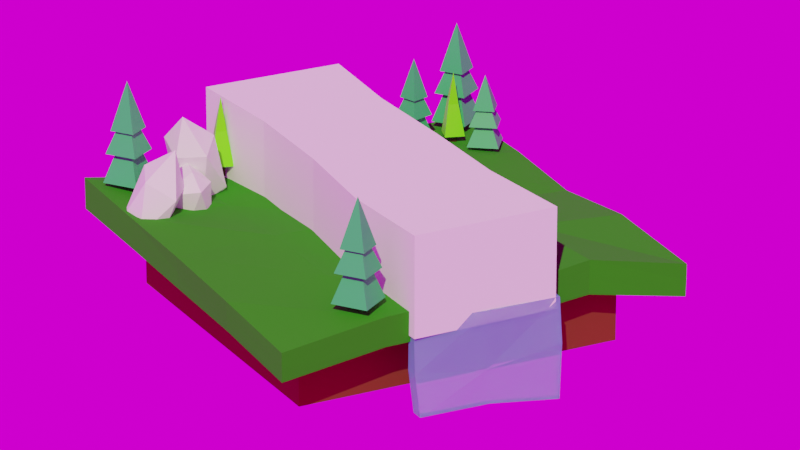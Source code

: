 # Source: littleIslandBackup.blend  (saved by Blender 3.6.11; exported with 4.5.12 LTS)
import bpy
from mathutils import Matrix  # noqa: F401  (used for matrix-valued properties, if any)

bpy.ops.wm.read_factory_settings(use_empty=True)
scene = bpy.context.scene
scene.name = 'Scene'

# ---- collections
col_collection = bpy.data.collections.new('Collection'); scene.collection.children.link(col_collection)

# ---- materials (node trees are filled in below, after node groups)
mat_material_001 = bpy.data.materials.new('Material.001')
mat_material_002 = bpy.data.materials.new('Material.002')
mat_material_003 = bpy.data.materials.new('Material.003')
mat_material_004 = bpy.data.materials.new('Material.004')
mat_material_005 = bpy.data.materials.new('Material.005')
mat_material_006 = bpy.data.materials.new('Material.006')

# ---- material node trees
mat_material_001.use_nodes = True; mat_material_001.node_tree.nodes.clear()
_N = mat_material_001.node_tree.nodes; _L = mat_material_001.node_tree.links
n0 = _N.new('ShaderNodeBsdfPrincipled'); n0.name = 'Principled BSDF'; n0.location = (10, 300)
n0.distribution = 'GGX'
n0.subsurface_method = 'RANDOM_WALK_SKIN'
n0.inputs[0].default_value = (0.1679, 0.02854, 0.008063, 1.0)
n0.inputs[2].default_value = 1.0
n0.inputs[3].default_value = 1.45
n0.inputs[27].default_value = (0.0, 0.0, 0.0, 1.0)
n0.inputs[28].default_value = 1.0
n1 = _N.new('ShaderNodeOutputMaterial'); n1.name = 'Material Output'; n1.location = (300, 300)
_L.new(n0.outputs[0], n1.inputs[0])
n1.is_active_output = True
mat_material_002.use_nodes = True; mat_material_002.node_tree.nodes.clear()
_N = mat_material_002.node_tree.nodes; _L = mat_material_002.node_tree.links
n0 = _N.new('ShaderNodeBsdfPrincipled'); n0.name = 'Principled BSDF'; n0.location = (10, 300)
n0.distribution = 'GGX'
n0.subsurface_method = 'RANDOM_WALK_SKIN'
n0.inputs[0].default_value = (0.01951, 0.2668, 0.0, 1.0)
n0.inputs[2].default_value = 1.0
n0.inputs[3].default_value = 1.45
n0.inputs[27].default_value = (0.0, 0.0, 0.0, 1.0)
n0.inputs[28].default_value = 1.0
n1 = _N.new('ShaderNodeOutputMaterial'); n1.name = 'Material Output'; n1.location = (300, 300)
_L.new(n0.outputs[0], n1.inputs[0])
n1.is_active_output = True
mat_material_003.use_nodes = True; mat_material_003.node_tree.nodes.clear()
_N = mat_material_003.node_tree.nodes; _L = mat_material_003.node_tree.links
n0 = _N.new('ShaderNodeBsdfPrincipled'); n0.name = 'Principled BSDF'; n0.location = (-277, 308)
n0.distribution = 'GGX'
n0.subsurface_method = 'RANDOM_WALK_SKIN'
n0.inputs[0].default_value = (0.2006, 0.4363, 0.8, 1.0)
n0.inputs[3].default_value = 1.45
n0.inputs[13].default_value = 1.0
n0.inputs[24].default_value = 0.09364
n0.inputs[27].default_value = (0.0, 0.0, 0.0, 1.0)
n0.inputs[28].default_value = 1.0
n1 = _N.new('ShaderNodeMixShader'); n1.name = 'Mix Shader'; n1.location = (80, 253)
n2 = _N.new('ShaderNodeBsdfGlass'); n2.name = 'Glass BSDF'; n2.location = (19, 51)
n2.distribution = 'BECKMANN'
n2.inputs[2].default_value = 1.45
n3 = _N.new('ShaderNodeOutputMaterial'); n3.name = 'Material Output'; n3.location = (546, 318)
n4 = _N.new('ShaderNodeMixShader'); n4.name = 'Mix Shader.001'; n4.location = (300, 243)
n4.inputs[0].default_value = 0.01
n5 = _N.new('ShaderNodeBsdfAnisotropic'); n5.name = 'Glossy BSDF'; n5.location = (269, 48)
n5.distribution = 'GGX'
_L.new(n4.outputs[0], n3.inputs[0])
_L.new(n0.outputs[0], n1.inputs[1])
_L.new(n2.outputs[0], n1.inputs[2])
_L.new(n1.outputs[0], n4.inputs[1])
_L.new(n5.outputs[0], n4.inputs[2])
n3.is_active_output = True
mat_material_004.use_nodes = True; mat_material_004.node_tree.nodes.clear()
_N = mat_material_004.node_tree.nodes; _L = mat_material_004.node_tree.links
n0 = _N.new('ShaderNodeBsdfPrincipled'); n0.name = 'Principled BSDF'; n0.location = (10, 300)
n0.distribution = 'GGX'
n0.subsurface_method = 'RANDOM_WALK_SKIN'
n0.inputs[0].default_value = (0.17, 1.0, 0.0, 1.0)
n0.inputs[3].default_value = 1.45
n0.inputs[27].default_value = (0.0, 0.0, 0.0, 1.0)
n0.inputs[28].default_value = 1.0
n1 = _N.new('ShaderNodeOutputMaterial'); n1.name = 'Material Output'; n1.location = (300, 300)
_L.new(n0.outputs[0], n1.inputs[0])
n1.is_active_output = True
mat_material_005.use_nodes = True; mat_material_005.node_tree.nodes.clear()
_N = mat_material_005.node_tree.nodes; _L = mat_material_005.node_tree.links
n0 = _N.new('ShaderNodeBsdfPrincipled'); n0.name = 'Principled BSDF'; n0.location = (10, 300)
n0.distribution = 'GGX'
n0.subsurface_method = 'RANDOM_WALK_SKIN'
n0.inputs[0].default_value = (0.03968, 0.007645, 0.0007111, 1.0)
n0.inputs[3].default_value = 1.45
n0.inputs[27].default_value = (0.0, 0.0, 0.0, 1.0)
n0.inputs[28].default_value = 1.0
n1 = _N.new('ShaderNodeOutputMaterial'); n1.name = 'Material Output'; n1.location = (300, 300)
_L.new(n0.outputs[0], n1.inputs[0])
n1.is_active_output = True
mat_material_006.use_nodes = True; mat_material_006.node_tree.nodes.clear()
_N = mat_material_006.node_tree.nodes; _L = mat_material_006.node_tree.links
n0 = _N.new('ShaderNodeBsdfPrincipled'); n0.name = 'Principled BSDF'; n0.location = (10, 300)
n0.distribution = 'GGX'
n0.subsurface_method = 'RANDOM_WALK_SKIN'
n0.inputs[0].default_value = (0.03655, 0.4575, 0.1231, 1.0)
n0.inputs[3].default_value = 1.45
n0.inputs[27].default_value = (0.0, 0.0, 0.0, 1.0)
n0.inputs[28].default_value = 1.0
n1 = _N.new('ShaderNodeOutputMaterial'); n1.name = 'Material Output'; n1.location = (300, 300)
_L.new(n0.outputs[0], n1.inputs[0])
n1.is_active_output = True

# ---- world
world_world = bpy.data.worlds.new('World'); scene.world = world_world
world_world.use_nodes = True; world_world.node_tree.nodes.clear()
_N = world_world.node_tree.nodes; _L = world_world.node_tree.links
n0 = _N.new('ShaderNodeOutputWorld'); n0.name = 'World Output'; n0.location = (300, 300)
n1 = _N.new('ShaderNodeBackground'); n1.name = 'Background'; n1.location = (10, 300)
n2 = _N.new('ShaderNodeTexEnvironment'); n2.name = 'Environment Texture'; n2.location = (-280, 280)
_L.new(n1.outputs[0], n0.inputs[0])
_L.new(n2.outputs[0], n1.inputs[0])
n0.is_active_output = True
world_world.color = (0.05088, 0.05088, 0.05088)
world_world.use_sun_shadow = False
world_world.sun_shadow_jitter_overblur = 0.0

# ---- cameras
cam_camera_001 = bpy.data.cameras.new('Camera.001')
cam_camera_001.lens = 200.0

# ---- lights
light_point = bpy.data.lights.new('Point', 'SUN')
light_point.color = (0.9343, 1.0, 0.578)
light_point.transmission_factor = 0.0
light_point.energy = 3.0

# ---- meshes
me_cube_002 = bpy.data.meshes.new('Cube.002')
me_cube_002.from_pydata([(-1.0, -1.0, -1.0), (-1.0, -1.0, 1.0), (-1.0, 1.0, -1.0), (-1.0, 1.0, 1.0), (1.0, -1.0, -1.0), (1.0, -1.0, 1.0), (1.0, 1.0, -1.0), (1.0, 1.0, 1.0), (-0.02528, 0.4179, 1.211), (-1.232, -1.314, 0.5565), (-1.228, -1.32, 1.598), (0.005949, -0.3881, 1.211), (-1.3, 1.248, 0.6539), (-1.308, 1.252, 1.605), (1.25, -1.25, 1.011), (1.244, -1.25, 2.053), (0.6798, -0.3789, 1.211), (0.6493, 0.397, 1.211), (1.226, 1.275, 1.336), (1.223, 1.277, 2.376), (0.0024, 1.252, 1.021), (-0.6771, 0.4841, 1.211), (0.00452, 1.258, 2.05), (0.03294, -1.26, 0.6976), (0.03227, -1.263, 1.693), (-0.6486, -0.3767, 1.211), (-1.242, -0.0402, 0.9796), (1.277, 0.00116, 0.6456), (-7.065e-05, 0.0, 1.006), (-1.0, 0.0, -1.0), (-1.0, -1.0, 0.0), (-1.0, 0.0, 1.0), (-1.0, 1.0, 0.0), (0.0, 1.0, -1.0), (0.0, 1.0, 1.0), (1.0, 1.0, 0.0), (1.0, 0.0, -1.0), (1.0, 0.0, 1.0), (1.0, -1.0, 0.0), (0.0, -1.0, -1.0), (0.0, -1.0, 1.0), (-1.184, -0.7124, 1.143), (-1.229, -1.319, 1.07), (-1.27, 0.6026, 1.968), (-1.305, 1.25, 1.117), (-0.6512, 1.261, 0.9676), (0.615, 1.261, 2.168), (1.224, 1.276, 1.861), (1.269, 0.6329, 0.7473), (1.234, -0.6288, 2.058), (1.247, -1.25, 1.531), (0.6244, -1.256, 0.9098), (-0.5869, -1.269, 2.05), (0.613, 1.26, 1.172), (-0.6561, 1.269, 1.937), (-0.5962, -1.263, 0.9809), (0.6117, -1.261, 1.95), (-0.01009, -0.6395, 1.955), (0.003729, -0.6269, 0.941), (0.03383, -1.262, 1.188), (0.003597, 1.254, 1.533), (-1.264, 0.5988, 1.008), (-1.174, -0.7216, 2.226), (1.247, -0.6246, 0.9982), (1.271, 0.6334, 1.72), (0.008468, 0.6505, 2.133), (-7.065e-05, 0.625, 1.006), (-0.6307, -0.0008219, 0.9584), (0.6279, 0.0002952, 0.9672), (1.277, 0.001525, 1.136), (-1.179, -0.7191, 1.678), (1.271, 0.6333, 1.229), (0.6291, 0.6247, 0.949), (-0.6415, 0.6499, 2.11), (0.6407, 0.6306, 1.913), (-0.6228, 0.6206, 1.026), (-0.6547, 1.265, 1.444), (0.6188, -1.259, 1.426), (-0.6094, -0.6389, 1.106), (0.5661, -0.6436, 2.272), (-0.5796, -0.6667, 2.263), (0.6252, -0.625, 1.003), (-0.5918, -1.266, 1.507), (1.241, -0.6263, 1.527), (0.6131, 1.261, 1.681), (-1.267, 0.5998, 1.487), (0.0, 0.0, 1.0), (0.0, 0.0, -1.0), (0.0, -1.0, 0.0), (1.0, 0.0, 0.0), (0.0, 1.0, 0.0), (-1.0, 0.0, 0.0), (0.4131, 0.4043, 1.955), (0.006345, 0.4169, 2.097), (0.6303, 0.3976, 1.95), (-0.7869, 0.4792, 2.074), (-1.263, 0.458, 1.967), (-0.6771, 0.4841, 2.061), (-0.6386, 0.4802, 2.055), (1.272, 0.4417, 1.697), (1.273, 0.4417, 1.211), (1.277, 0.001484, 1.211), (-1.203, -0.4262, 2.109), (-1.206, -0.4264, 1.588), (-1.209, -0.4266, 1.211), (-1.241, -0.04366, 1.211), (-0.1955, 0.4352, 2.056), (-0.02528, 0.4179, 2.09), (1.057, 0.4263, 1.816), (0.6493, 0.397, 1.944), (0.8436, -0.3913, 2.027), (0.6798, -0.3789, 2.113), (0.5852, -0.3802, 2.166), (1.247, -0.4219, 1.922), (0.2396, -0.3849, 1.979), (0.005949, -0.3881, 1.985), (-0.0051, -0.3879, 1.985), (-0.3297, -0.3822, 2.163), (-0.6023, -0.3775, 2.096), (-0.9246, -0.4013, 2.072), (-0.6486, -0.3767, 2.09), (1.253, -0.4223, 1.4), (1.27, -0.12, 1.211), (1.254, -0.4015, 1.211), (1.253, -0.4223, 1.211), (1.274, -0.05021, 1.211), (-1.261, 0.458, 1.483), (-1.26, 0.4581, 1.211)], [], [(91, 31, 3, 32), (90, 34, 7, 35), (89, 37, 5, 38), (88, 40, 1, 30), (87, 36, 4, 39), (86, 31, 1, 40), (85, 43, 13, 44), (84, 46, 19, 47), (83, 49, 15, 50), (82, 52, 10, 42), (81, 63, 14, 51), (80, 62, 10, 52), (79, 57, 24, 56), (78, 58, 23, 55), (77, 56, 24, 59), (76, 54, 22, 60), (75, 66, 28, 67), (94, 74, 65, 93, 92), (98, 73, 43, 96, 95, 97), (72, 48, 27, 68), (101, 69, 71, 64, 99, 100), (70, 62, 102, 103), (26, 41, 70, 103, 104, 105), (9, 42, 70, 41), (42, 10, 62, 70), (48, 71, 69, 27), (18, 47, 71, 48), (47, 19, 64, 71), (66, 72, 68, 28), (20, 53, 72, 66), (53, 18, 48, 72), (93, 65, 73, 98, 106, 107), (22, 54, 73, 65), (54, 13, 43, 73), (99, 64, 74, 94, 109, 108), (19, 46, 74, 64), (46, 22, 65, 74), (61, 75, 67, 26), (12, 45, 75, 61), (45, 20, 66, 75), (45, 76, 60, 20), (12, 44, 76, 45), (44, 13, 54, 76), (51, 77, 59, 23), (14, 50, 77, 51), (50, 15, 56, 77), (41, 78, 55, 9), (26, 67, 78, 41), (67, 28, 58, 78), (49, 79, 56, 15), (112, 79, 49, 113, 110, 111), (116, 57, 79, 112, 114, 115), (57, 80, 52, 24), (80, 57, 116, 117, 118), (62, 80, 118, 120, 119, 102), (58, 81, 51, 23), (28, 68, 81, 58), (68, 27, 63, 81), (55, 82, 42, 9), (23, 59, 82, 55), (59, 24, 52, 82), (63, 83, 50, 14), (121, 83, 63, 27, 69, 122, 123, 124), (49, 83, 121, 113), (69, 101, 125, 122), (53, 84, 47, 18), (20, 60, 84, 53), (60, 22, 46, 84), (61, 85, 44, 12), (85, 61, 26, 105, 127, 126), (96, 43, 85, 126), (37, 86, 40, 5), (7, 34, 86, 37), (34, 3, 31, 86), (29, 87, 39, 0), (2, 33, 87, 29), (33, 6, 36, 87), (39, 88, 30, 0), (4, 38, 88, 39), (38, 5, 40, 88), (36, 89, 38, 4), (6, 35, 89, 36), (35, 7, 37, 89), (33, 90, 35, 6), (2, 32, 90, 33), (32, 3, 34, 90), (29, 91, 32, 2), (0, 30, 91, 29), (30, 1, 31, 91), (109, 17, 100, 99, 108), (25, 104, 103, 102, 119, 120), (100, 17, 16, 124, 123, 122, 125, 101), (21, 25, 11, 8), (112, 111, 16, 11, 115, 114), (97, 21, 8, 107, 106, 98), (124, 16, 111, 110, 113, 121), (8, 11, 16, 17), (107, 8, 17, 109, 94, 92, 93), (127, 21, 97, 95, 96, 126), (104, 25, 21, 127, 105), (11, 25, 120, 118, 117, 116, 115)])
me_cube_002.polygons.foreach_set('material_index', [0, 0, 0, 0, 0, 0, 1, 1, 1, 1, 1, 1, 1, 1, 1, 1, 1, 1, 1, 1, 1, 1, 1, 1, 1, 1, 1, 1, 1, 1, 1, 1, 1, 1, 1, 1, 1, 1, 1, 1, 1, 1, 1, 1, 1, 1, 1, 1, 1, 1, 1, 1, 1, 1, 1, 1, 1, 1, 1, 1, 1, 1, 1, 1, 1, 1, 1, 1, 1, 1, 1, 0, 0, 0, 0, 0, 0, 0, 0, 0, 0, 0, 0, 0, 0, 0, 0, 0, 0, 1, 1, 1, 1, 1, 1, 1, 1, 1, 1, 1, 1])
_uv = me_cube_002.uv_layers.new(name='UVMap')
_uv.uv.foreach_set('vector', [0.5, 0.125, 0.625, 0.125, 0.625, 0.25, 0.5, 0.25, 0.5, 0.375, 0.625, 0.375, 0.625, 0.5, 0.5, 0.5, 0.5, 0.625, 0.625, 0.625, 0.625, 0.75, 0.5, 0.75, 0.5, 0.875, 0.625, 0.875, 0.625, 1.0, 0.5, 1.0, 0.25, 0.625, 0.375, 0.625, 0.375, 0.75, 0.25, 0.75, 0.75, 0.625, 0.875, 0.625, 0.875, 0.75, 0.75, 0.75, 0.5, 0.1875, 0.625, 0.1875, 0.625, 0.25, 0.5, 0.25, 0.5, 0.4375, 0.625, 0.4375, 0.625, 0.5, 0.5, 0.5, 0.5, 0.6875, 0.625, 0.6875, 0.625, 0.75, 0.5, 0.75, 0.5, 0.9375, 0.625, 0.9375, 0.625, 1.0, 0.5, 1.0, 0.3125, 0.6875, 0.375, 0.6875, 0.375, 0.75, 0.3125, 0.75, 0.8125, 0.6875, 0.875, 0.6875, 0.875, 0.75, 0.8125, 0.75, 0.6875, 0.6875, 0.75, 0.6875, 0.75, 0.75, 0.6875, 0.75, 0.1875, 0.6875, 0.25, 0.6875, 0.25, 0.75, 0.1875, 0.75, 0.5, 0.8125, 0.625, 0.8125, 0.625, 0.875, 0.5, 0.875, 0.5, 0.3125, 0.625, 0.3125, 0.625, 0.375, 0.5, 0.375, 0.1875, 0.5625, 0.25, 0.5625, 0.25, 0.625, 0.1875, 0.625, 0.6875, 0.5854, 0.6875, 0.5625, 0.75, 0.5625, 0.75, 0.5848, 0.7084, 0.5852, 0.8125, 0.5782, 0.8125, 0.5625, 0.875, 0.5625, 0.875, 0.5763, 0.8272, 0.5769, 0.8163, 0.5775, 0.3125, 0.5625, 0.375, 0.5625, 0.375, 0.625, 0.3125, 0.625, 0.5186, 0.625, 0.5, 0.625, 0.5, 0.5625, 0.625, 0.5625, 0.625, 0.5814, 0.5027, 0.5815, 0.5, 0.0625, 0.625, 0.0625, 0.625, 0.09009, 0.5, 0.08975, 0.375, 0.125, 0.375, 0.0625, 0.5, 0.0625, 0.5, 0.08975, 0.4088, 0.08925, 0.4339, 0.125, 0.375, 0.0, 0.5, 0.0, 0.5, 0.0625, 0.375, 0.0625, 0.5, 0.0, 0.625, 0.0, 0.625, 0.0625, 0.5, 0.0625, 0.375, 0.5625, 0.5, 0.5625, 0.5, 0.625, 0.375, 0.625, 0.375, 0.5, 0.5, 0.5, 0.5, 0.5625, 0.375, 0.5625, 0.5, 0.5, 0.625, 0.5, 0.625, 0.5625, 0.5, 0.5625, 0.25, 0.5625, 0.3125, 0.5625, 0.3125, 0.625, 0.25, 0.625, 0.25, 0.5, 0.3125, 0.5, 0.3125, 0.5625, 0.25, 0.5625, 0.3125, 0.5, 0.375, 0.5, 0.375, 0.5625, 0.3125, 0.5625, 0.75, 0.5848, 0.75, 0.5625, 0.8125, 0.5625, 0.8125, 0.5782, 0.7699, 0.5834, 0.7531, 0.5847, 0.75, 0.5, 0.8125, 0.5, 0.8125, 0.5625, 0.75, 0.5625, 0.8125, 0.5, 0.875, 0.5, 0.875, 0.5625, 0.8125, 0.5625, 0.625, 0.5814, 0.625, 0.5625, 0.6875, 0.5625, 0.6875, 0.5854, 0.6857, 0.5855, 0.6473, 0.5829, 0.625, 0.5, 0.6875, 0.5, 0.6875, 0.5625, 0.625, 0.5625, 0.6875, 0.5, 0.75, 0.5, 0.75, 0.5625, 0.6875, 0.5625, 0.125, 0.5625, 0.1875, 0.5625, 0.1875, 0.625, 0.125, 0.625, 0.125, 0.5, 0.1875, 0.5, 0.1875, 0.5625, 0.125, 0.5625, 0.1875, 0.5, 0.25, 0.5, 0.25, 0.5625, 0.1875, 0.5625, 0.375, 0.3125, 0.5, 0.3125, 0.5, 0.375, 0.375, 0.375, 0.375, 0.25, 0.5, 0.25, 0.5, 0.3125, 0.375, 0.3125, 0.5, 0.25, 0.625, 0.25, 0.625, 0.3125, 0.5, 0.3125, 0.375, 0.8125, 0.5, 0.8125, 0.5, 0.875, 0.375, 0.875, 0.375, 0.75, 0.5, 0.75, 0.5, 0.8125, 0.375, 0.8125, 0.5, 0.75, 0.625, 0.75, 0.625, 0.8125, 0.5, 0.8125, 0.125, 0.6875, 0.1875, 0.6875, 0.1875, 0.75, 0.125, 0.75, 0.125, 0.625, 0.1875, 0.625, 0.1875, 0.6875, 0.125, 0.6875, 0.1875, 0.625, 0.25, 0.625, 0.25, 0.6875, 0.1875, 0.6875, 0.625, 0.6875, 0.6875, 0.6875, 0.6875, 0.75, 0.625, 0.75, 0.6875, 0.6617, 0.6875, 0.6875, 0.625, 0.6875, 0.625, 0.667, 0.662, 0.6618, 0.6782, 0.6612, 0.75, 0.6628, 0.75, 0.6875, 0.6875, 0.6875, 0.6875, 0.6617, 0.7261, 0.6612, 0.7489, 0.6627, 0.75, 0.6875, 0.8125, 0.6875, 0.8125, 0.75, 0.75, 0.75, 0.8125, 0.6875, 0.75, 0.6875, 0.75, 0.6628, 0.7856, 0.6633, 0.8125, 0.6594, 0.875, 0.6875, 0.8125, 0.6875, 0.8125, 0.6594, 0.8173, 0.6588, 0.8459, 0.6583, 0.875, 0.6599, 0.25, 0.6875, 0.3125, 0.6875, 0.3125, 0.75, 0.25, 0.75, 0.25, 0.625, 0.3125, 0.625, 0.3125, 0.6875, 0.25, 0.6875, 0.3125, 0.625, 0.375, 0.625, 0.375, 0.6875, 0.3125, 0.6875, 0.375, 0.9375, 0.5, 0.9375, 0.5, 1.0, 0.375, 1.0, 0.375, 0.875, 0.5, 0.875, 0.5, 0.9375, 0.375, 0.9375, 0.5, 0.875, 0.625, 0.875, 0.625, 0.9375, 0.5, 0.9375, 0.375, 0.6875, 0.5, 0.6875, 0.5, 0.75, 0.375, 0.75, 0.5, 0.6672, 0.5, 0.6875, 0.375, 0.6875, 0.375, 0.625, 0.5, 0.625, 0.5, 0.6371, 0.4577, 0.6652, 0.4547, 0.6672, 0.625, 0.6875, 0.5, 0.6875, 0.5, 0.6672, 0.625, 0.667, 0.5, 0.625, 0.5186, 0.625, 0.5106, 0.6301, 0.5, 0.6371, 0.375, 0.4375, 0.5, 0.4375, 0.5, 0.5, 0.375, 0.5, 0.375, 0.375, 0.5, 0.375, 0.5, 0.4375, 0.375, 0.4375, 0.5, 0.375, 0.625, 0.375, 0.625, 0.4375, 0.5, 0.4375, 0.375, 0.1875, 0.5, 0.1875, 0.5, 0.25, 0.375, 0.25, 0.5, 0.1875, 0.375, 0.1875, 0.375, 0.125, 0.4339, 0.125, 0.4294, 0.1738, 0.5, 0.1738, 0.625, 0.1737, 0.625, 0.1875, 0.5, 0.1875, 0.5, 0.1738, 0.625, 0.625, 0.75, 0.625, 0.75, 0.75, 0.625, 0.75, 0.625, 0.5, 0.75, 0.5, 0.75, 0.625, 0.625, 0.625, 0.75, 0.5, 0.875, 0.5, 0.875, 0.625, 0.75, 0.625, 0.125, 0.625, 0.25, 0.625, 0.25, 0.75, 0.125, 0.75, 0.125, 0.5, 0.25, 0.5, 0.25, 0.625, 0.125, 0.625, 0.25, 0.5, 0.375, 0.5, 0.375, 0.625, 0.25, 0.625, 0.375, 0.875, 0.5, 0.875, 0.5, 1.0, 0.375, 1.0, 0.375, 0.75, 0.5, 0.75, 0.5, 0.875, 0.375, 0.875, 0.5, 0.75, 0.625, 0.75, 0.625, 0.875, 0.5, 0.875, 0.375, 0.625, 0.5, 0.625, 0.5, 0.75, 0.375, 0.75, 0.375, 0.5, 0.5, 0.5, 0.5, 0.625, 0.375, 0.625, 0.5, 0.5, 0.625, 0.5, 0.625, 0.625, 0.5, 0.625, 0.375, 0.375, 0.5, 0.375, 0.5, 0.5, 0.375, 0.5, 0.375, 0.25, 0.5, 0.25, 0.5, 0.375, 0.375, 0.375, 0.5, 0.25, 0.625, 0.25, 0.625, 0.375, 0.5, 0.375, 0.375, 0.125, 0.5, 0.125, 0.5, 0.25, 0.375, 0.25, 0.375, 0.0, 0.5, 0.0, 0.5, 0.125, 0.375, 0.125, 0.5, 0.0, 0.625, 0.0, 0.625, 0.125, 0.5, 0.125, 0.4318, 0.4375, 0.375, 0.4375, 0.375, 0.4953, 0.4126, 0.4953, 0.4218, 0.4754, 0.375, 0.9375, 0.375, 0.9911, 0.4042, 0.9908, 0.4446, 0.9906, 0.4417, 0.9639, 0.4431, 0.9375, 0.3703, 0.5, 0.3125, 0.5, 0.3125, 0.75, 0.3683, 0.75, 0.3684, 0.7438, 0.37, 0.6621, 0.3704, 0.642, 0.3707, 0.6272, 0.1875, 0.5, 0.1875, 0.75, 0.25, 0.75, 0.25, 0.5, 0.4489, 0.8213, 0.4448, 0.8125, 0.375, 0.8125, 0.375, 0.875, 0.4349, 0.875, 0.4344, 0.8533, 0.4408, 0.3125, 0.375, 0.3125, 0.375, 0.375, 0.4431, 0.375, 0.4404, 0.3587, 0.4403, 0.3162, 0.375, 0.7567, 0.375, 0.8125, 0.4448, 0.8125, 0.4381, 0.7966, 0.4301, 0.7573, 0.3896, 0.7567, 0.25, 0.5, 0.25, 0.75, 0.3125, 0.75, 0.3125, 0.5, 0.4431, 0.375, 0.375, 0.375, 0.375, 0.4375, 0.4318, 0.4375, 0.4322, 0.4357, 0.4326, 0.4156, 0.4436, 0.3779, 0.375, 0.2558, 0.375, 0.3125, 0.4408, 0.3125, 0.4418, 0.3018, 0.4335, 0.2555, 0.3961, 0.2557, 0.1339, 0.75, 0.1875, 0.75, 0.1875, 0.5, 0.1308, 0.5, 0.1316, 0.6415, 0.375, 0.875, 0.375, 0.9375, 0.4431, 0.9375, 0.4435, 0.9331, 0.4487, 0.9071, 0.4349, 0.8761, 0.4349, 0.875])
me_cube_002.materials.append(mat_material_001)
me_cube_002.materials.append(mat_material_002)
me_cube_002.update()
me_cube_003 = bpy.data.meshes.new('Cube.003')
me_cube_003.from_pydata([(-0.9881, -0.988, -1.0), (-0.9881, -0.988, 1.0), (-1.002, 1.035, -1.0), (-1.002, 1.035, 1.0), (1.004, -0.9711, -1.0), (1.004, -0.9711, 1.0), (1.004, 1.012, -1.0), (1.004, 1.012, 1.0), (-0.01919, 0.9493, -1.0), (-0.01919, 0.9493, 1.0), (0.004516, -0.8816, -1.0), (0.004516, -0.8816, 1.0), (0.4929, 0.9018, 1.0), (0.516, -0.8607, -1.0), (0.4929, 0.9018, -1.0), (0.516, -0.8607, 1.0), (-0.514, 1.1, -1.0), (-0.4923, -0.8556, 1.0), (-0.514, 1.1, 1.0), (-0.4923, -0.8556, -1.0)], [], [(0, 1, 3, 2), (14, 12, 7, 6), (6, 7, 5, 4), (19, 17, 1, 0), (14, 6, 4, 13), (18, 3, 1, 17), (12, 9, 11, 15), (16, 8, 10, 19), (13, 15, 11, 10), (16, 18, 9, 8), (4, 5, 15, 13), (7, 12, 15, 5), (8, 14, 13, 10), (8, 9, 12, 14), (2, 3, 18, 16), (2, 16, 19, 0), (9, 18, 17, 11), (10, 11, 17, 19)])
_uv = me_cube_003.uv_layers.new(name='UVMap')
_uv.uv.foreach_set('vector', [0.375, 0.0, 0.625, 0.0, 0.625, 0.25, 0.375, 0.25, 0.375, 0.4375, 0.625, 0.4375, 0.625, 0.5, 0.375, 0.5, 0.375, 0.5, 0.625, 0.5, 0.625, 0.75, 0.375, 0.75, 0.375, 0.9375, 0.625, 0.9375, 0.625, 1.0, 0.375, 1.0, 0.3125, 0.5, 0.375, 0.5, 0.375, 0.75, 0.3125, 0.75, 0.8125, 0.5, 0.875, 0.5, 0.875, 0.75, 0.8125, 0.75, 0.6875, 0.5, 0.75, 0.5, 0.75, 0.75, 0.6875, 0.75, 0.1875, 0.5, 0.25, 0.5, 0.25, 0.75, 0.1875, 0.75, 0.375, 0.8125, 0.625, 0.8125, 0.625, 0.875, 0.375, 0.875, 0.375, 0.3125, 0.625, 0.3125, 0.625, 0.375, 0.375, 0.375, 0.375, 0.75, 0.625, 0.75, 0.625, 0.8125, 0.375, 0.8125, 0.625, 0.5, 0.6875, 0.5, 0.6875, 0.75, 0.625, 0.75, 0.25, 0.5, 0.3125, 0.5, 0.3125, 0.75, 0.25, 0.75, 0.375, 0.375, 0.625, 0.375, 0.625, 0.4375, 0.375, 0.4375, 0.375, 0.25, 0.625, 0.25, 0.625, 0.3125, 0.375, 0.3125, 0.125, 0.5, 0.1875, 0.5, 0.1875, 0.75, 0.125, 0.75, 0.75, 0.5, 0.8125, 0.5, 0.8125, 0.75, 0.75, 0.75, 0.375, 0.875, 0.625, 0.875, 0.625, 0.9375, 0.375, 0.9375])
me_cube_003.use_mirror_z = True
me_cube_003.update()
me_plane_001 = bpy.data.meshes.new('Plane.001')
me_plane_001.from_pydata([(-1.001, -1.009, 0.008592), (0.9975, -0.9876, -0.08945), (-0.9955, 0.9755, 0.06909), (0.9956, 1.011, 0.03517), (-0.9995, -1.027, -1.346), (-1.025, 0.9317, -1.164), (-1.015, -0.03996, 0.03334), (0.9953, -0.002438, -0.1377), (-1.003, -0.04732, -1.205), (-1.013, -1.03, -0.5993), (-1.015, 0.9896, -0.5997), (-1.011, 0.002198, -0.7398), (-0.665, -0.987, 0.06179), (-0.3327, -1.006, 0.1839), (0.004678, -0.9153, 0.1065), (0.3311, -0.9998, 0.08988), (0.6622, -0.9763, -0.1126), (0.6573, 0.9877, 0.02604), (0.3222, 1.033, 0.1062), (-0.002434, 1.026, 0.05854), (-0.3358, 1.009, 0.1264), (-0.6732, 1.002, 0.07041), (0.6606, 0.04071, 0.1109), (0.3312, 0.04775, -0.0302), (-0.002861, 0.0477, 0.1088), (-0.3326, 0.02361, 0.1388), (-0.6702, -0.001768, 0.2405)], [], [(22, 7, 3, 17), (11, 10, 5, 8), (9, 11, 8, 4), (16, 1, 7, 22), (0, 6, 11, 9), (6, 2, 10, 11), (0, 12, 26, 6), (12, 13, 25, 26), (13, 14, 24, 25), (14, 15, 23, 24), (15, 16, 22, 23), (6, 26, 21, 2), (26, 25, 20, 21), (25, 24, 19, 20), (24, 23, 18, 19), (23, 22, 17, 18)])
_uv = me_plane_001.uv_layers.new(name='UVMap')
_uv.uv.foreach_set('vector', [0.8333, 0.5, 1.0, 0.5, 1.0, 1.0, 0.8333, 1.0, 0.0, 0.5, 0.0, 1.0, 0.0, 1.0, 0.0, 0.5, 0.0, 0.0, 0.0, 0.5, 0.0, 0.5, 0.0, 0.0, 0.8333, 0.0, 1.0, 0.0, 1.0, 0.5, 0.8333, 0.5, 0.0, 0.0, 0.0, 0.5, 0.0, 0.5, 0.0, 0.0, 0.0, 0.5, 0.0, 1.0, 0.0, 1.0, 0.0, 0.5, 0.0, 0.0, 0.1667, 0.0, 0.1667, 0.5, 0.0, 0.5, 0.1667, 0.0, 0.3333, 0.0, 0.3333, 0.5, 0.1667, 0.5, 0.3333, 0.0, 0.5, 0.0, 0.5, 0.5, 0.3333, 0.5, 0.5, 0.0, 0.6667, 0.0, 0.6667, 0.5, 0.5, 0.5, 0.6667, 0.0, 0.8333, 0.0, 0.8333, 0.5, 0.6667, 0.5, 0.0, 0.5, 0.1667, 0.5, 0.1667, 1.0, 0.0, 1.0, 0.1667, 0.5, 0.3333, 0.5, 0.3333, 1.0, 0.1667, 1.0, 0.3333, 0.5, 0.5, 0.5, 0.5, 1.0, 0.3333, 1.0, 0.5, 0.5, 0.6667, 0.5, 0.6667, 1.0, 0.5, 1.0, 0.6667, 0.5, 0.8333, 0.5, 0.8333, 1.0, 0.6667, 1.0])
me_plane_001.materials.append(mat_material_003)
me_plane_001.update()
me_cube_004 = bpy.data.meshes.new('Cube.004')
me_cube_004.from_pydata([(-0.4737, -0.4329, -0.3377), (-0.4737, -0.4329, 1.286), (-0.4737, 0.4329, -0.3377), (-0.4737, 0.4329, 1.286), (0.4737, -0.4329, -0.3377), (0.4737, -0.4329, 1.286), (0.4737, 0.4329, -0.3377), (0.4737, 0.4329, 1.286), (-0.8121, -0.8121, 1.286), (-0.8121, 0.8121, 1.286), (0.8121, 0.8121, 1.286), (0.8121, -0.8121, 1.286), (-0.8121, -0.8121, 1.286), (-0.8121, 0.8121, 1.286), (0.8121, 0.8121, 1.286), (0.8121, -0.8121, 1.286), (-1.411, -1.411, 1.286), (-1.411, 1.411, 1.286), (1.411, 1.411, 1.286), (1.411, -1.411, 1.286), (7.169e-07, 0.0, 10.34), (7.169e-07, 0.0, 10.34), (7.169e-07, 0.0, 10.34), (7.169e-07, 0.0, 10.34), (0.9865, 0.7569, 5.765), (0.9865, -0.6543, 5.765), (-0.4247, -0.6543, 5.765), (-0.4247, 0.7569, 5.765)], [], [(0, 1, 3, 2), (2, 3, 7, 6), (6, 7, 5, 4), (4, 5, 1, 0), (2, 6, 4, 0), (1, 5, 11, 8), (11, 10, 14, 15), (7, 3, 9, 10), (5, 7, 10, 11), (3, 1, 8, 9), (15, 14, 18, 19), (9, 8, 12, 13), (8, 11, 15, 12), (10, 9, 13, 14), (25, 24, 22, 23), (13, 12, 16, 17), (12, 15, 19, 16), (14, 13, 17, 18), (22, 21, 20, 23), (27, 26, 20, 21), (26, 25, 23, 20), (24, 27, 21, 22), (18, 17, 27, 24), (16, 19, 25, 26), (17, 16, 26, 27), (19, 18, 24, 25)])
me_cube_004.polygons.foreach_set('material_index', [1, 1, 1, 1, 0, 0, 0, 0, 0, 0, 0, 0, 0, 0, 0, 0, 0, 0, 0, 0, 0, 0, 0, 0, 0, 0])
_uv = me_cube_004.uv_layers.new(name='UVMap')
_uv.uv.foreach_set('vector', [0.375, 0.0, 0.625, 0.0, 0.625, 0.25, 0.375, 0.25, 0.375, 0.25, 0.625, 0.25, 0.625, 0.5, 0.375, 0.5, 0.375, 0.5, 0.625, 0.5, 0.625, 0.75, 0.375, 0.75, 0.375, 0.75, 0.625, 0.75, 0.625, 1.0, 0.375, 1.0, 0.125, 0.5, 0.375, 0.5, 0.375, 0.75, 0.125, 0.75, 0.625, 1.0, 0.625, 0.75, 0.625, 0.75, 0.625, 1.0, 0.625, 0.75, 0.625, 0.5, 0.625, 0.5, 0.625, 0.75, 0.625, 0.5, 0.625, 0.25, 0.625, 0.25, 0.625, 0.5, 0.625, 0.75, 0.625, 0.5, 0.625, 0.5, 0.625, 0.75, 0.625, 0.25, 0.625, 0.0, 0.625, 0.0, 0.625, 0.25, 0.625, 0.75, 0.625, 0.5, 0.625, 0.5, 0.625, 0.75, 0.625, 0.25, 0.625, 0.0, 0.625, 0.0, 0.625, 0.25, 0.625, 1.0, 0.625, 0.75, 0.625, 0.75, 0.625, 1.0, 0.625, 0.5, 0.625, 0.25, 0.625, 0.25, 0.625, 0.5, 0.625, 0.75, 0.625, 0.5, 0.625, 0.5, 0.625, 0.75, 0.625, 0.25, 0.625, 0.0, 0.625, 0.0, 0.625, 0.25, 0.625, 1.0, 0.625, 0.75, 0.625, 0.75, 0.625, 1.0, 0.625, 0.5, 0.625, 0.25, 0.625, 0.25, 0.625, 0.5, 0.625, 0.5, 0.875, 0.5, 0.875, 0.75, 0.625, 0.75, 0.625, 0.25, 0.625, 0.0, 0.625, 0.0, 0.625, 0.25, 0.625, 1.0, 0.625, 0.75, 0.625, 0.75, 0.625, 1.0, 0.625, 0.5, 0.625, 0.25, 0.625, 0.25, 0.625, 0.5, 0.625, 0.5, 0.625, 0.25, 0.625, 0.25, 0.625, 0.5, 0.625, 1.0, 0.625, 0.75, 0.625, 0.75, 0.625, 1.0, 0.625, 0.25, 0.625, 0.0, 0.625, 0.0, 0.625, 0.25, 0.625, 0.75, 0.625, 0.5, 0.625, 0.5, 0.625, 0.75])
me_cube_004.materials.append(mat_material_004)
me_cube_004.materials.append(mat_material_005)
me_cube_004.update()
me_cube_005 = bpy.data.meshes.new('Cube.005')
me_cube_005.from_pydata([(-1.0, -1.0, -1.0), (-1.0, -1.0, 1.0), (-1.0, 1.0, -1.0), (-1.0, 1.0, 1.0), (1.0, -1.0, -1.0), (1.0, -1.0, 1.0), (1.0, 1.0, -1.0), (1.0, 1.0, 1.0), (-1.0, -1.0, 1.0), (-1.0, 1.0, 1.0), (1.0, 1.0, 1.0), (1.0, -1.0, 1.0), (-5.945, -5.945, 1.0), (-5.945, 5.945, 1.0), (5.945, 5.945, 1.0), (5.945, -5.945, 1.0), (1.907e-05, 0.0, 27.57), (1.907e-05, 0.0, 27.57), (1.907e-05, 0.0, 27.57), (1.907e-05, 0.0, 27.57), (2.973, -2.973, 8.529), (-2.973, -2.973, 8.529), (-2.973, 2.973, 8.529), (2.973, 2.973, 8.529), (5.256, -5.256, 8.699), (-5.256, 5.256, 8.699), (-5.256, -5.256, 8.699), (5.256, 5.256, 8.699), (2.628, -2.628, 14.77), (-2.628, 2.628, 14.77), (-2.628, -2.628, 14.77), (2.628, 2.628, 14.77), (3.984, -3.984, 14.71), (-3.984, 3.984, 14.71), (-3.984, -3.984, 14.71), (3.984, 3.984, 14.71)], [], [(0, 1, 3, 2), (2, 3, 7, 6), (6, 7, 5, 4), (4, 5, 1, 0), (2, 6, 4, 0), (3, 1, 8, 9), (9, 8, 12, 13), (1, 5, 11, 8), (7, 3, 9, 10), (5, 7, 10, 11), (34, 32, 19, 16), (8, 11, 15, 12), (10, 9, 13, 14), (11, 10, 14, 15), (18, 17, 16, 19), (35, 33, 17, 18), (32, 35, 18, 19), (33, 34, 16, 17), (13, 12, 21, 22), (15, 14, 23, 20), (14, 13, 22, 23), (12, 15, 20, 21), (22, 21, 26, 25), (20, 23, 27, 24), (23, 22, 25, 27), (21, 20, 24, 26), (25, 26, 30, 29), (24, 27, 31, 28), (27, 25, 29, 31), (26, 24, 28, 30), (29, 30, 34, 33), (28, 31, 35, 32), (31, 29, 33, 35), (30, 28, 32, 34)])
me_cube_005.polygons.foreach_set('material_index', [1, 1, 1, 1, 0, 0, 0, 0, 0, 0, 0, 0, 0, 0, 0, 0, 0, 0, 0, 0, 0, 0, 0, 0, 0, 0, 0, 0, 0, 0, 0, 0, 0, 0])
_uv = me_cube_005.uv_layers.new(name='UVMap')
_uv.uv.foreach_set('vector', [0.375, 0.0, 0.625, 0.0, 0.625, 0.25, 0.375, 0.25, 0.375, 0.25, 0.625, 0.25, 0.625, 0.5, 0.375, 0.5, 0.375, 0.5, 0.625, 0.5, 0.625, 0.75, 0.375, 0.75, 0.375, 0.75, 0.625, 0.75, 0.625, 1.0, 0.375, 1.0, 0.125, 0.5, 0.375, 0.5, 0.375, 0.75, 0.125, 0.75, 0.625, 0.25, 0.625, 0.0, 0.625, 0.0, 0.625, 0.25, 0.625, 0.25, 0.625, 0.0, 0.625, 0.0, 0.625, 0.25, 0.625, 1.0, 0.625, 0.75, 0.625, 0.75, 0.625, 1.0, 0.625, 0.5, 0.625, 0.25, 0.625, 0.25, 0.625, 0.5, 0.625, 0.75, 0.625, 0.5, 0.625, 0.5, 0.625, 0.75, 0.625, 1.0, 0.625, 0.75, 0.625, 0.75, 0.625, 1.0, 0.625, 1.0, 0.625, 0.75, 0.625, 0.75, 0.625, 1.0, 0.625, 0.5, 0.625, 0.25, 0.625, 0.25, 0.625, 0.5, 0.625, 0.75, 0.625, 0.5, 0.625, 0.5, 0.625, 0.75, 0.625, 0.5, 0.875, 0.5, 0.875, 0.75, 0.625, 0.75, 0.625, 0.5, 0.625, 0.25, 0.625, 0.25, 0.625, 0.5, 0.625, 0.75, 0.625, 0.5, 0.625, 0.5, 0.625, 0.75, 0.625, 0.25, 0.625, 0.0, 0.625, 0.0, 0.625, 0.25, 0.625, 0.25, 0.625, 0.0, 0.625, 0.0, 0.625, 0.25, 0.625, 0.75, 0.625, 0.5, 0.625, 0.5, 0.625, 0.75, 0.625, 0.5, 0.625, 0.25, 0.625, 0.25, 0.625, 0.5, 0.625, 1.0, 0.625, 0.75, 0.625, 0.75, 0.625, 1.0, 0.625, 0.25, 0.625, 0.0, 0.625, 0.0, 0.625, 0.25, 0.625, 0.75, 0.625, 0.5, 0.625, 0.5, 0.625, 0.75, 0.625, 0.5, 0.625, 0.25, 0.625, 0.25, 0.625, 0.5, 0.625, 1.0, 0.625, 0.75, 0.625, 0.75, 0.625, 1.0, 0.625, 0.25, 0.625, 0.0, 0.625, 0.0, 0.625, 0.25, 0.625, 0.75, 0.625, 0.5, 0.625, 0.5, 0.625, 0.75, 0.625, 0.5, 0.625, 0.25, 0.625, 0.25, 0.625, 0.5, 0.625, 1.0, 0.625, 0.75, 0.625, 0.75, 0.625, 1.0, 0.625, 0.25, 0.625, 0.0, 0.625, 0.0, 0.625, 0.25, 0.625, 0.75, 0.625, 0.5, 0.625, 0.5, 0.625, 0.75, 0.625, 0.5, 0.625, 0.25, 0.625, 0.25, 0.625, 0.5, 0.625, 1.0, 0.625, 0.75, 0.625, 0.75, 0.625, 1.0])
me_cube_005.materials.append(mat_material_006)
me_cube_005.materials.append(mat_material_005)
me_cube_005.update()
me_cube_006 = bpy.data.meshes.new('Cube.006')
me_cube_006.from_pydata([(-1.0, -1.0, -1.0), (-1.0, -1.0, 1.0), (-1.0, 1.0, -1.0), (-1.0, 1.0, 1.0), (1.0, -1.0, -1.0), (1.0, -1.0, 1.0), (1.0, 1.0, -1.0), (1.0, 1.0, 1.0), (-1.0, -1.0, 1.0), (-1.0, 1.0, 1.0), (1.0, 1.0, 1.0), (1.0, -1.0, 1.0), (-5.945, -5.945, 1.0), (-5.945, 5.945, 1.0), (5.945, 5.945, 1.0), (5.945, -5.945, 1.0), (1.907e-05, 0.0, 27.57), (1.907e-05, 0.0, 27.57), (1.907e-05, 0.0, 27.57), (1.907e-05, 0.0, 27.57), (2.973, -2.973, 8.529), (-2.973, -2.973, 8.529), (-2.973, 2.973, 8.529), (2.973, 2.973, 8.529), (5.256, -5.256, 8.699), (-5.256, 5.256, 8.699), (-5.256, -5.256, 8.699), (5.256, 5.256, 8.699), (2.628, -2.628, 14.77), (-2.628, 2.628, 14.77), (-2.628, -2.628, 14.77), (2.628, 2.628, 14.77), (3.984, -3.984, 14.71), (-3.984, 3.984, 14.71), (-3.984, -3.984, 14.71), (3.984, 3.984, 14.71)], [], [(0, 1, 3, 2), (2, 3, 7, 6), (6, 7, 5, 4), (4, 5, 1, 0), (2, 6, 4, 0), (3, 1, 8, 9), (9, 8, 12, 13), (1, 5, 11, 8), (7, 3, 9, 10), (5, 7, 10, 11), (34, 32, 19, 16), (8, 11, 15, 12), (10, 9, 13, 14), (11, 10, 14, 15), (18, 17, 16, 19), (35, 33, 17, 18), (32, 35, 18, 19), (33, 34, 16, 17), (13, 12, 21, 22), (15, 14, 23, 20), (14, 13, 22, 23), (12, 15, 20, 21), (22, 21, 26, 25), (20, 23, 27, 24), (23, 22, 25, 27), (21, 20, 24, 26), (25, 26, 30, 29), (24, 27, 31, 28), (27, 25, 29, 31), (26, 24, 28, 30), (29, 30, 34, 33), (28, 31, 35, 32), (31, 29, 33, 35), (30, 28, 32, 34)])
me_cube_006.polygons.foreach_set('material_index', [1, 1, 1, 1, 0, 0, 0, 0, 0, 0, 0, 0, 0, 0, 0, 0, 0, 0, 0, 0, 0, 0, 0, 0, 0, 0, 0, 0, 0, 0, 0, 0, 0, 0])
_uv = me_cube_006.uv_layers.new(name='UVMap')
_uv.uv.foreach_set('vector', [0.375, 0.0, 0.625, 0.0, 0.625, 0.25, 0.375, 0.25, 0.375, 0.25, 0.625, 0.25, 0.625, 0.5, 0.375, 0.5, 0.375, 0.5, 0.625, 0.5, 0.625, 0.75, 0.375, 0.75, 0.375, 0.75, 0.625, 0.75, 0.625, 1.0, 0.375, 1.0, 0.125, 0.5, 0.375, 0.5, 0.375, 0.75, 0.125, 0.75, 0.625, 0.25, 0.625, 0.0, 0.625, 0.0, 0.625, 0.25, 0.625, 0.25, 0.625, 0.0, 0.625, 0.0, 0.625, 0.25, 0.625, 1.0, 0.625, 0.75, 0.625, 0.75, 0.625, 1.0, 0.625, 0.5, 0.625, 0.25, 0.625, 0.25, 0.625, 0.5, 0.625, 0.75, 0.625, 0.5, 0.625, 0.5, 0.625, 0.75, 0.625, 1.0, 0.625, 0.75, 0.625, 0.75, 0.625, 1.0, 0.625, 1.0, 0.625, 0.75, 0.625, 0.75, 0.625, 1.0, 0.625, 0.5, 0.625, 0.25, 0.625, 0.25, 0.625, 0.5, 0.625, 0.75, 0.625, 0.5, 0.625, 0.5, 0.625, 0.75, 0.625, 0.5, 0.875, 0.5, 0.875, 0.75, 0.625, 0.75, 0.625, 0.5, 0.625, 0.25, 0.625, 0.25, 0.625, 0.5, 0.625, 0.75, 0.625, 0.5, 0.625, 0.5, 0.625, 0.75, 0.625, 0.25, 0.625, 0.0, 0.625, 0.0, 0.625, 0.25, 0.625, 0.25, 0.625, 0.0, 0.625, 0.0, 0.625, 0.25, 0.625, 0.75, 0.625, 0.5, 0.625, 0.5, 0.625, 0.75, 0.625, 0.5, 0.625, 0.25, 0.625, 0.25, 0.625, 0.5, 0.625, 1.0, 0.625, 0.75, 0.625, 0.75, 0.625, 1.0, 0.625, 0.25, 0.625, 0.0, 0.625, 0.0, 0.625, 0.25, 0.625, 0.75, 0.625, 0.5, 0.625, 0.5, 0.625, 0.75, 0.625, 0.5, 0.625, 0.25, 0.625, 0.25, 0.625, 0.5, 0.625, 1.0, 0.625, 0.75, 0.625, 0.75, 0.625, 1.0, 0.625, 0.25, 0.625, 0.0, 0.625, 0.0, 0.625, 0.25, 0.625, 0.75, 0.625, 0.5, 0.625, 0.5, 0.625, 0.75, 0.625, 0.5, 0.625, 0.25, 0.625, 0.25, 0.625, 0.5, 0.625, 1.0, 0.625, 0.75, 0.625, 0.75, 0.625, 1.0, 0.625, 0.25, 0.625, 0.0, 0.625, 0.0, 0.625, 0.25, 0.625, 0.75, 0.625, 0.5, 0.625, 0.5, 0.625, 0.75, 0.625, 0.5, 0.625, 0.25, 0.625, 0.25, 0.625, 0.5, 0.625, 1.0, 0.625, 0.75, 0.625, 0.75, 0.625, 1.0])
me_cube_006.materials.append(mat_material_006)
me_cube_006.materials.append(mat_material_005)
me_cube_006.update()
me_cube_007 = bpy.data.meshes.new('Cube.007')
me_cube_007.from_pydata([(-1.0, -1.0, -1.0), (-1.0, -1.0, 1.0), (-1.0, 1.0, -1.0), (-1.0, 1.0, 1.0), (1.0, -1.0, -1.0), (1.0, -1.0, 1.0), (1.0, 1.0, -1.0), (1.0, 1.0, 1.0), (-1.0, -1.0, 1.0), (-1.0, 1.0, 1.0), (1.0, 1.0, 1.0), (1.0, -1.0, 1.0), (-5.945, -5.945, 1.0), (-5.945, 5.945, 1.0), (5.945, 5.945, 1.0), (5.945, -5.945, 1.0), (1.907e-05, 0.0, 27.57), (1.907e-05, 0.0, 27.57), (1.907e-05, 0.0, 27.57), (1.907e-05, 0.0, 27.57), (2.973, -2.973, 8.529), (-2.973, -2.973, 8.529), (-2.973, 2.973, 8.529), (2.973, 2.973, 8.529), (5.256, -5.256, 8.699), (-5.256, 5.256, 8.699), (-5.256, -5.256, 8.699), (5.256, 5.256, 8.699), (2.628, -2.628, 14.77), (-2.628, 2.628, 14.77), (-2.628, -2.628, 14.77), (2.628, 2.628, 14.77), (3.984, -3.984, 14.71), (-3.984, 3.984, 14.71), (-3.984, -3.984, 14.71), (3.984, 3.984, 14.71)], [], [(0, 1, 3, 2), (2, 3, 7, 6), (6, 7, 5, 4), (4, 5, 1, 0), (2, 6, 4, 0), (3, 1, 8, 9), (9, 8, 12, 13), (1, 5, 11, 8), (7, 3, 9, 10), (5, 7, 10, 11), (34, 32, 19, 16), (8, 11, 15, 12), (10, 9, 13, 14), (11, 10, 14, 15), (18, 17, 16, 19), (35, 33, 17, 18), (32, 35, 18, 19), (33, 34, 16, 17), (13, 12, 21, 22), (15, 14, 23, 20), (14, 13, 22, 23), (12, 15, 20, 21), (22, 21, 26, 25), (20, 23, 27, 24), (23, 22, 25, 27), (21, 20, 24, 26), (25, 26, 30, 29), (24, 27, 31, 28), (27, 25, 29, 31), (26, 24, 28, 30), (29, 30, 34, 33), (28, 31, 35, 32), (31, 29, 33, 35), (30, 28, 32, 34)])
me_cube_007.polygons.foreach_set('material_index', [1, 1, 1, 1, 0, 0, 0, 0, 0, 0, 0, 0, 0, 0, 0, 0, 0, 0, 0, 0, 0, 0, 0, 0, 0, 0, 0, 0, 0, 0, 0, 0, 0, 0])
_uv = me_cube_007.uv_layers.new(name='UVMap')
_uv.uv.foreach_set('vector', [0.375, 0.0, 0.625, 0.0, 0.625, 0.25, 0.375, 0.25, 0.375, 0.25, 0.625, 0.25, 0.625, 0.5, 0.375, 0.5, 0.375, 0.5, 0.625, 0.5, 0.625, 0.75, 0.375, 0.75, 0.375, 0.75, 0.625, 0.75, 0.625, 1.0, 0.375, 1.0, 0.125, 0.5, 0.375, 0.5, 0.375, 0.75, 0.125, 0.75, 0.625, 0.25, 0.625, 0.0, 0.625, 0.0, 0.625, 0.25, 0.625, 0.25, 0.625, 0.0, 0.625, 0.0, 0.625, 0.25, 0.625, 1.0, 0.625, 0.75, 0.625, 0.75, 0.625, 1.0, 0.625, 0.5, 0.625, 0.25, 0.625, 0.25, 0.625, 0.5, 0.625, 0.75, 0.625, 0.5, 0.625, 0.5, 0.625, 0.75, 0.625, 1.0, 0.625, 0.75, 0.625, 0.75, 0.625, 1.0, 0.625, 1.0, 0.625, 0.75, 0.625, 0.75, 0.625, 1.0, 0.625, 0.5, 0.625, 0.25, 0.625, 0.25, 0.625, 0.5, 0.625, 0.75, 0.625, 0.5, 0.625, 0.5, 0.625, 0.75, 0.625, 0.5, 0.875, 0.5, 0.875, 0.75, 0.625, 0.75, 0.625, 0.5, 0.625, 0.25, 0.625, 0.25, 0.625, 0.5, 0.625, 0.75, 0.625, 0.5, 0.625, 0.5, 0.625, 0.75, 0.625, 0.25, 0.625, 0.0, 0.625, 0.0, 0.625, 0.25, 0.625, 0.25, 0.625, 0.0, 0.625, 0.0, 0.625, 0.25, 0.625, 0.75, 0.625, 0.5, 0.625, 0.5, 0.625, 0.75, 0.625, 0.5, 0.625, 0.25, 0.625, 0.25, 0.625, 0.5, 0.625, 1.0, 0.625, 0.75, 0.625, 0.75, 0.625, 1.0, 0.625, 0.25, 0.625, 0.0, 0.625, 0.0, 0.625, 0.25, 0.625, 0.75, 0.625, 0.5, 0.625, 0.5, 0.625, 0.75, 0.625, 0.5, 0.625, 0.25, 0.625, 0.25, 0.625, 0.5, 0.625, 1.0, 0.625, 0.75, 0.625, 0.75, 0.625, 1.0, 0.625, 0.25, 0.625, 0.0, 0.625, 0.0, 0.625, 0.25, 0.625, 0.75, 0.625, 0.5, 0.625, 0.5, 0.625, 0.75, 0.625, 0.5, 0.625, 0.25, 0.625, 0.25, 0.625, 0.5, 0.625, 1.0, 0.625, 0.75, 0.625, 0.75, 0.625, 1.0, 0.625, 0.25, 0.625, 0.0, 0.625, 0.0, 0.625, 0.25, 0.625, 0.75, 0.625, 0.5, 0.625, 0.5, 0.625, 0.75, 0.625, 0.5, 0.625, 0.25, 0.625, 0.25, 0.625, 0.5, 0.625, 1.0, 0.625, 0.75, 0.625, 0.75, 0.625, 1.0])
me_cube_007.materials.append(mat_material_006)
me_cube_007.materials.append(mat_material_005)
me_cube_007.update()
me_cube_008 = bpy.data.meshes.new('Cube.008')
me_cube_008.from_pydata([(-1.0, -1.0, -1.0), (-1.0, -1.0, 1.0), (-1.0, 1.0, -1.0), (-1.0, 1.0, 1.0), (1.0, -1.0, -1.0), (1.0, -1.0, 1.0), (1.0, 1.0, -1.0), (1.0, 1.0, 1.0), (-1.0, -1.0, 1.0), (-1.0, 1.0, 1.0), (1.0, 1.0, 1.0), (1.0, -1.0, 1.0), (-5.945, -5.945, 1.0), (-5.945, 5.945, 1.0), (5.945, 5.945, 1.0), (5.945, -5.945, 1.0), (1.907e-05, 0.0, 27.57), (1.907e-05, 0.0, 27.57), (1.907e-05, 0.0, 27.57), (1.907e-05, 0.0, 27.57), (2.973, -2.973, 8.529), (-2.973, -2.973, 8.529), (-2.973, 2.973, 8.529), (2.973, 2.973, 8.529), (5.256, -5.256, 8.699), (-5.256, 5.256, 8.699), (-5.256, -5.256, 8.699), (5.256, 5.256, 8.699), (2.628, -2.628, 14.77), (-2.628, 2.628, 14.77), (-2.628, -2.628, 14.77), (2.628, 2.628, 14.77), (3.984, -3.984, 14.71), (-3.984, 3.984, 14.71), (-3.984, -3.984, 14.71), (3.984, 3.984, 14.71)], [], [(0, 1, 3, 2), (2, 3, 7, 6), (6, 7, 5, 4), (4, 5, 1, 0), (2, 6, 4, 0), (3, 1, 8, 9), (9, 8, 12, 13), (1, 5, 11, 8), (7, 3, 9, 10), (5, 7, 10, 11), (34, 32, 19, 16), (8, 11, 15, 12), (10, 9, 13, 14), (11, 10, 14, 15), (18, 17, 16, 19), (35, 33, 17, 18), (32, 35, 18, 19), (33, 34, 16, 17), (13, 12, 21, 22), (15, 14, 23, 20), (14, 13, 22, 23), (12, 15, 20, 21), (22, 21, 26, 25), (20, 23, 27, 24), (23, 22, 25, 27), (21, 20, 24, 26), (25, 26, 30, 29), (24, 27, 31, 28), (27, 25, 29, 31), (26, 24, 28, 30), (29, 30, 34, 33), (28, 31, 35, 32), (31, 29, 33, 35), (30, 28, 32, 34)])
me_cube_008.polygons.foreach_set('material_index', [1, 1, 1, 1, 0, 0, 0, 0, 0, 0, 0, 0, 0, 0, 0, 0, 0, 0, 0, 0, 0, 0, 0, 0, 0, 0, 0, 0, 0, 0, 0, 0, 0, 0])
_uv = me_cube_008.uv_layers.new(name='UVMap')
_uv.uv.foreach_set('vector', [0.375, 0.0, 0.625, 0.0, 0.625, 0.25, 0.375, 0.25, 0.375, 0.25, 0.625, 0.25, 0.625, 0.5, 0.375, 0.5, 0.375, 0.5, 0.625, 0.5, 0.625, 0.75, 0.375, 0.75, 0.375, 0.75, 0.625, 0.75, 0.625, 1.0, 0.375, 1.0, 0.125, 0.5, 0.375, 0.5, 0.375, 0.75, 0.125, 0.75, 0.625, 0.25, 0.625, 0.0, 0.625, 0.0, 0.625, 0.25, 0.625, 0.25, 0.625, 0.0, 0.625, 0.0, 0.625, 0.25, 0.625, 1.0, 0.625, 0.75, 0.625, 0.75, 0.625, 1.0, 0.625, 0.5, 0.625, 0.25, 0.625, 0.25, 0.625, 0.5, 0.625, 0.75, 0.625, 0.5, 0.625, 0.5, 0.625, 0.75, 0.625, 1.0, 0.625, 0.75, 0.625, 0.75, 0.625, 1.0, 0.625, 1.0, 0.625, 0.75, 0.625, 0.75, 0.625, 1.0, 0.625, 0.5, 0.625, 0.25, 0.625, 0.25, 0.625, 0.5, 0.625, 0.75, 0.625, 0.5, 0.625, 0.5, 0.625, 0.75, 0.625, 0.5, 0.875, 0.5, 0.875, 0.75, 0.625, 0.75, 0.625, 0.5, 0.625, 0.25, 0.625, 0.25, 0.625, 0.5, 0.625, 0.75, 0.625, 0.5, 0.625, 0.5, 0.625, 0.75, 0.625, 0.25, 0.625, 0.0, 0.625, 0.0, 0.625, 0.25, 0.625, 0.25, 0.625, 0.0, 0.625, 0.0, 0.625, 0.25, 0.625, 0.75, 0.625, 0.5, 0.625, 0.5, 0.625, 0.75, 0.625, 0.5, 0.625, 0.25, 0.625, 0.25, 0.625, 0.5, 0.625, 1.0, 0.625, 0.75, 0.625, 0.75, 0.625, 1.0, 0.625, 0.25, 0.625, 0.0, 0.625, 0.0, 0.625, 0.25, 0.625, 0.75, 0.625, 0.5, 0.625, 0.5, 0.625, 0.75, 0.625, 0.5, 0.625, 0.25, 0.625, 0.25, 0.625, 0.5, 0.625, 1.0, 0.625, 0.75, 0.625, 0.75, 0.625, 1.0, 0.625, 0.25, 0.625, 0.0, 0.625, 0.0, 0.625, 0.25, 0.625, 0.75, 0.625, 0.5, 0.625, 0.5, 0.625, 0.75, 0.625, 0.5, 0.625, 0.25, 0.625, 0.25, 0.625, 0.5, 0.625, 1.0, 0.625, 0.75, 0.625, 0.75, 0.625, 1.0, 0.625, 0.25, 0.625, 0.0, 0.625, 0.0, 0.625, 0.25, 0.625, 0.75, 0.625, 0.5, 0.625, 0.5, 0.625, 0.75, 0.625, 0.5, 0.625, 0.25, 0.625, 0.25, 0.625, 0.5, 0.625, 1.0, 0.625, 0.75, 0.625, 0.75, 0.625, 1.0])
me_cube_008.materials.append(mat_material_006)
me_cube_008.materials.append(mat_material_005)
me_cube_008.update()
me_icosphere_002 = bpy.data.meshes.new('Icosphere.002')
me_icosphere_002.from_pydata([(0.0, 0.0, -1.0), (0.7236, -0.5257, -0.4472), (-0.2764, -0.8506, -0.4472), (-0.8944, 0.0, -0.4472), (-0.2764, 0.8506, -0.4472), (0.7236, 0.5257, -0.4472), (0.2764, -0.8506, 0.4472), (-0.7236, -0.5257, 0.4472), (-0.7236, 0.5257, 0.4472), (0.2764, 0.8506, 0.4472), (0.8944, 0.0, 0.4472), (0.0, 0.0, 1.0)], [], [(0, 1, 2), (1, 0, 5), (0, 2, 3), (0, 3, 4), (0, 4, 5), (1, 5, 10), (2, 1, 6), (3, 2, 7), (4, 3, 8), (5, 4, 9), (1, 10, 6), (2, 6, 7), (3, 7, 8), (4, 8, 9), (5, 9, 10), (6, 10, 11), (7, 6, 11), (8, 7, 11), (9, 8, 11), (10, 9, 11)])
_uv = me_icosphere_002.uv_layers.new(name='UVMap')
_uv.uv.foreach_set('vector', [0.1818, 0.0, 0.2727, 0.1575, 0.09091, 0.1575, 0.2727, 0.1575, 0.3636, 0.0, 0.4545, 0.1575, 0.9091, 0.0, 1.0, 0.1575, 0.8182, 0.1575, 0.7273, 0.0, 0.8182, 0.1575, 0.6364, 0.1575, 0.5455, 0.0, 0.6364, 0.1575, 0.4545, 0.1575, 0.2727, 0.1575, 0.4545, 0.1575, 0.3636, 0.3149, 0.09091, 0.1575, 0.2727, 0.1575, 0.1818, 0.3149, 0.8182, 0.1575, 1.0, 0.1575, 0.9091, 0.3149, 0.6364, 0.1575, 0.8182, 0.1575, 0.7273, 0.3149, 0.4545, 0.1575, 0.6364, 0.1575, 0.5455, 0.3149, 0.2727, 0.1575, 0.3636, 0.3149, 0.1818, 0.3149, 0.09091, 0.1575, 0.1818, 0.3149, 0.0, 0.3149, 0.8182, 0.1575, 0.9091, 0.3149, 0.7273, 0.3149, 0.6364, 0.1575, 0.7273, 0.3149, 0.5455, 0.3149, 0.4545, 0.1575, 0.5455, 0.3149, 0.3636, 0.3149, 0.1818, 0.3149, 0.3636, 0.3149, 0.2727, 0.4724, 0.0, 0.3149, 0.1818, 0.3149, 0.09091, 0.4724, 0.7273, 0.3149, 0.9091, 0.3149, 0.8182, 0.4724, 0.5455, 0.3149, 0.7273, 0.3149, 0.6364, 0.4724, 0.3636, 0.3149, 0.5455, 0.3149, 0.4545, 0.4724])
me_icosphere_002.update()
me_icosphere_003 = bpy.data.meshes.new('Icosphere.003')
me_icosphere_003.from_pydata([(0.2142, 0.07826, -1.231), (0.8334, -0.4602, -0.4751), (-0.05468, -0.9401, -0.7509), (-0.8702, -0.2307, -0.6299), (-0.1491, 0.8448, -0.6521), (0.6514, 0.4988, -0.3849), (0.3568, -1.161, 0.1148), (-0.6412, -0.9735, 0.3111), (-0.7917, 0.216, 0.1656), (0.1173, 0.7364, 0.28), (0.971, -0.3432, 0.3555), (0.18, -0.6498, 0.412)], [], [(0, 1, 2), (1, 0, 5), (0, 2, 3), (0, 3, 4), (0, 4, 5), (1, 5, 10), (2, 1, 6), (3, 2, 7), (4, 3, 8), (5, 4, 9), (1, 10, 6), (2, 6, 7), (3, 7, 8), (4, 8, 9), (5, 9, 10), (6, 10, 11), (7, 6, 11), (8, 7, 11), (9, 8, 11), (10, 9, 11)])
_uv = me_icosphere_003.uv_layers.new(name='UVMap')
_uv.uv.foreach_set('vector', [0.1818, 0.0, 0.2727, 0.1575, 0.09091, 0.1575, 0.2727, 0.1575, 0.3636, 0.0, 0.4545, 0.1575, 0.9091, 0.0, 1.0, 0.1575, 0.8182, 0.1575, 0.7273, 0.0, 0.8182, 0.1575, 0.6364, 0.1575, 0.5455, 0.0, 0.6364, 0.1575, 0.4545, 0.1575, 0.2727, 0.1575, 0.4545, 0.1575, 0.3636, 0.3149, 0.09091, 0.1575, 0.2727, 0.1575, 0.1818, 0.3149, 0.8182, 0.1575, 1.0, 0.1575, 0.9091, 0.3149, 0.6364, 0.1575, 0.8182, 0.1575, 0.7273, 0.3149, 0.4545, 0.1575, 0.6364, 0.1575, 0.5455, 0.3149, 0.2727, 0.1575, 0.3636, 0.3149, 0.1818, 0.3149, 0.09091, 0.1575, 0.1818, 0.3149, 0.0, 0.3149, 0.8182, 0.1575, 0.9091, 0.3149, 0.7273, 0.3149, 0.6364, 0.1575, 0.7273, 0.3149, 0.5455, 0.3149, 0.4545, 0.1575, 0.5455, 0.3149, 0.3636, 0.3149, 0.1818, 0.3149, 0.3636, 0.3149, 0.2727, 0.4724, 0.0, 0.3149, 0.1818, 0.3149, 0.09091, 0.4724, 0.7273, 0.3149, 0.9091, 0.3149, 0.8182, 0.4724, 0.5455, 0.3149, 0.7273, 0.3149, 0.6364, 0.4724, 0.3636, 0.3149, 0.5455, 0.3149, 0.4545, 0.4724])
me_icosphere_003.update()
me_icosphere_004 = bpy.data.meshes.new('Icosphere.004')
me_icosphere_004.from_pydata([(0.02844, 0.01796, -1.017), (0.9568, -0.08273, -0.5841), (-0.3709, -0.851, -0.3894), (-0.7617, 0.2468, -0.5252), (-0.1581, 1.005, -0.5176), (0.8785, 0.9826, -0.536), (0.3249, -0.7317, 0.4191), (-0.6807, -0.2436, 0.4247), (-0.7338, 0.5253, 0.4534), (0.4175, 1.431, 0.3685), (1.13, 0.3325, 0.3075), (-0.01896, 0.2271, 1.015)], [], [(0, 1, 2), (1, 0, 5), (0, 2, 3), (0, 3, 4), (0, 4, 5), (1, 5, 10), (2, 1, 6), (3, 2, 7), (4, 3, 8), (5, 4, 9), (1, 10, 6), (2, 6, 7), (3, 7, 8), (4, 8, 9), (5, 9, 10), (6, 10, 11), (7, 6, 11), (8, 7, 11), (9, 8, 11), (10, 9, 11)])
_uv = me_icosphere_004.uv_layers.new(name='UVMap')
_uv.uv.foreach_set('vector', [0.1818, 0.0, 0.2727, 0.1575, 0.09091, 0.1575, 0.2727, 0.1575, 0.3636, 0.0, 0.4545, 0.1575, 0.9091, 0.0, 1.0, 0.1575, 0.8182, 0.1575, 0.7273, 0.0, 0.8182, 0.1575, 0.6364, 0.1575, 0.5455, 0.0, 0.6364, 0.1575, 0.4545, 0.1575, 0.2727, 0.1575, 0.4545, 0.1575, 0.3636, 0.3149, 0.09091, 0.1575, 0.2727, 0.1575, 0.1818, 0.3149, 0.8182, 0.1575, 1.0, 0.1575, 0.9091, 0.3149, 0.6364, 0.1575, 0.8182, 0.1575, 0.7273, 0.3149, 0.4545, 0.1575, 0.6364, 0.1575, 0.5455, 0.3149, 0.2727, 0.1575, 0.3636, 0.3149, 0.1818, 0.3149, 0.09091, 0.1575, 0.1818, 0.3149, 0.0, 0.3149, 0.8182, 0.1575, 0.9091, 0.3149, 0.7273, 0.3149, 0.6364, 0.1575, 0.7273, 0.3149, 0.5455, 0.3149, 0.4545, 0.1575, 0.5455, 0.3149, 0.3636, 0.3149, 0.1818, 0.3149, 0.3636, 0.3149, 0.2727, 0.4724, 0.0, 0.3149, 0.1818, 0.3149, 0.09091, 0.4724, 0.7273, 0.3149, 0.9091, 0.3149, 0.8182, 0.4724, 0.5455, 0.3149, 0.7273, 0.3149, 0.6364, 0.4724, 0.3636, 0.3149, 0.5455, 0.3149, 0.4545, 0.4724])
me_icosphere_004.update()
me_cube_009 = bpy.data.meshes.new('Cube.009')
me_cube_009.from_pydata([(-0.4737, -0.4329, -0.3377), (-0.4737, -0.4329, 1.286), (-0.4737, 0.4329, -0.3377), (-0.4737, 0.4329, 1.286), (0.4737, -0.4329, -0.3377), (0.4737, -0.4329, 1.286), (0.4737, 0.4329, -0.3377), (0.4737, 0.4329, 1.286), (-0.8121, -0.8121, 1.286), (-0.8121, 0.8121, 1.286), (0.8121, 0.8121, 1.286), (0.8121, -0.8121, 1.286), (-0.8121, -0.8121, 1.286), (-0.8121, 0.8121, 1.286), (0.8121, 0.8121, 1.286), (0.8121, -0.8121, 1.286), (-1.411, -1.411, 1.286), (-1.411, 1.411, 1.286), (1.411, 1.411, 1.286), (1.411, -1.411, 1.286), (7.169e-07, 0.0, 10.34), (7.169e-07, 0.0, 10.34), (7.169e-07, 0.0, 10.34), (7.169e-07, 0.0, 10.34), (0.9865, 0.7569, 5.765), (0.9865, -0.6543, 5.765), (-0.4247, -0.6543, 5.765), (-0.4247, 0.7569, 5.765)], [], [(0, 1, 3, 2), (2, 3, 7, 6), (6, 7, 5, 4), (4, 5, 1, 0), (2, 6, 4, 0), (1, 5, 11, 8), (11, 10, 14, 15), (7, 3, 9, 10), (5, 7, 10, 11), (3, 1, 8, 9), (15, 14, 18, 19), (9, 8, 12, 13), (8, 11, 15, 12), (10, 9, 13, 14), (25, 24, 22, 23), (13, 12, 16, 17), (12, 15, 19, 16), (14, 13, 17, 18), (22, 21, 20, 23), (27, 26, 20, 21), (26, 25, 23, 20), (24, 27, 21, 22), (18, 17, 27, 24), (16, 19, 25, 26), (17, 16, 26, 27), (19, 18, 24, 25)])
me_cube_009.polygons.foreach_set('material_index', [1, 1, 1, 1, 0, 0, 0, 0, 0, 0, 0, 0, 0, 0, 0, 0, 0, 0, 0, 0, 0, 0, 0, 0, 0, 0])
_uv = me_cube_009.uv_layers.new(name='UVMap')
_uv.uv.foreach_set('vector', [0.375, 0.0, 0.625, 0.0, 0.625, 0.25, 0.375, 0.25, 0.375, 0.25, 0.625, 0.25, 0.625, 0.5, 0.375, 0.5, 0.375, 0.5, 0.625, 0.5, 0.625, 0.75, 0.375, 0.75, 0.375, 0.75, 0.625, 0.75, 0.625, 1.0, 0.375, 1.0, 0.125, 0.5, 0.375, 0.5, 0.375, 0.75, 0.125, 0.75, 0.625, 1.0, 0.625, 0.75, 0.625, 0.75, 0.625, 1.0, 0.625, 0.75, 0.625, 0.5, 0.625, 0.5, 0.625, 0.75, 0.625, 0.5, 0.625, 0.25, 0.625, 0.25, 0.625, 0.5, 0.625, 0.75, 0.625, 0.5, 0.625, 0.5, 0.625, 0.75, 0.625, 0.25, 0.625, 0.0, 0.625, 0.0, 0.625, 0.25, 0.625, 0.75, 0.625, 0.5, 0.625, 0.5, 0.625, 0.75, 0.625, 0.25, 0.625, 0.0, 0.625, 0.0, 0.625, 0.25, 0.625, 1.0, 0.625, 0.75, 0.625, 0.75, 0.625, 1.0, 0.625, 0.5, 0.625, 0.25, 0.625, 0.25, 0.625, 0.5, 0.625, 0.75, 0.625, 0.5, 0.625, 0.5, 0.625, 0.75, 0.625, 0.25, 0.625, 0.0, 0.625, 0.0, 0.625, 0.25, 0.625, 1.0, 0.625, 0.75, 0.625, 0.75, 0.625, 1.0, 0.625, 0.5, 0.625, 0.25, 0.625, 0.25, 0.625, 0.5, 0.625, 0.5, 0.875, 0.5, 0.875, 0.75, 0.625, 0.75, 0.625, 0.25, 0.625, 0.0, 0.625, 0.0, 0.625, 0.25, 0.625, 1.0, 0.625, 0.75, 0.625, 0.75, 0.625, 1.0, 0.625, 0.5, 0.625, 0.25, 0.625, 0.25, 0.625, 0.5, 0.625, 0.5, 0.625, 0.25, 0.625, 0.25, 0.625, 0.5, 0.625, 1.0, 0.625, 0.75, 0.625, 0.75, 0.625, 1.0, 0.625, 0.25, 0.625, 0.0, 0.625, 0.0, 0.625, 0.25, 0.625, 0.75, 0.625, 0.5, 0.625, 0.5, 0.625, 0.75])
me_cube_009.materials.append(mat_material_004)
me_cube_009.materials.append(mat_material_005)
me_cube_009.update()
me_cube_010 = bpy.data.meshes.new('Cube.010')
me_cube_010.from_pydata([(-1.0, -1.0, -1.0), (-1.0, -1.0, 1.0), (-1.0, 1.0, -1.0), (-1.0, 1.0, 1.0), (1.0, -1.0, -1.0), (1.0, -1.0, 1.0), (1.0, 1.0, -1.0), (1.0, 1.0, 1.0), (-1.0, -1.0, 1.0), (-1.0, 1.0, 1.0), (1.0, 1.0, 1.0), (1.0, -1.0, 1.0), (-5.945, -5.945, 1.0), (-5.945, 5.945, 1.0), (5.945, 5.945, 1.0), (5.945, -5.945, 1.0), (1.907e-05, 0.0, 27.57), (1.907e-05, 0.0, 27.57), (1.907e-05, 0.0, 27.57), (1.907e-05, 0.0, 27.57), (2.973, -2.973, 8.529), (-2.973, -2.973, 8.529), (-2.973, 2.973, 8.529), (2.973, 2.973, 8.529), (5.256, -5.256, 8.699), (-5.256, 5.256, 8.699), (-5.256, -5.256, 8.699), (5.256, 5.256, 8.699), (2.628, -2.628, 14.77), (-2.628, 2.628, 14.77), (-2.628, -2.628, 14.77), (2.628, 2.628, 14.77), (3.984, -3.984, 14.71), (-3.984, 3.984, 14.71), (-3.984, -3.984, 14.71), (3.984, 3.984, 14.71)], [], [(0, 1, 3, 2), (2, 3, 7, 6), (6, 7, 5, 4), (4, 5, 1, 0), (2, 6, 4, 0), (3, 1, 8, 9), (9, 8, 12, 13), (1, 5, 11, 8), (7, 3, 9, 10), (5, 7, 10, 11), (34, 32, 19, 16), (8, 11, 15, 12), (10, 9, 13, 14), (11, 10, 14, 15), (18, 17, 16, 19), (35, 33, 17, 18), (32, 35, 18, 19), (33, 34, 16, 17), (13, 12, 21, 22), (15, 14, 23, 20), (14, 13, 22, 23), (12, 15, 20, 21), (22, 21, 26, 25), (20, 23, 27, 24), (23, 22, 25, 27), (21, 20, 24, 26), (25, 26, 30, 29), (24, 27, 31, 28), (27, 25, 29, 31), (26, 24, 28, 30), (29, 30, 34, 33), (28, 31, 35, 32), (31, 29, 33, 35), (30, 28, 32, 34)])
me_cube_010.polygons.foreach_set('material_index', [1, 1, 1, 1, 0, 0, 0, 0, 0, 0, 0, 0, 0, 0, 0, 0, 0, 0, 0, 0, 0, 0, 0, 0, 0, 0, 0, 0, 0, 0, 0, 0, 0, 0])
_uv = me_cube_010.uv_layers.new(name='UVMap')
_uv.uv.foreach_set('vector', [0.375, 0.0, 0.625, 0.0, 0.625, 0.25, 0.375, 0.25, 0.375, 0.25, 0.625, 0.25, 0.625, 0.5, 0.375, 0.5, 0.375, 0.5, 0.625, 0.5, 0.625, 0.75, 0.375, 0.75, 0.375, 0.75, 0.625, 0.75, 0.625, 1.0, 0.375, 1.0, 0.125, 0.5, 0.375, 0.5, 0.375, 0.75, 0.125, 0.75, 0.625, 0.25, 0.625, 0.0, 0.625, 0.0, 0.625, 0.25, 0.625, 0.25, 0.625, 0.0, 0.625, 0.0, 0.625, 0.25, 0.625, 1.0, 0.625, 0.75, 0.625, 0.75, 0.625, 1.0, 0.625, 0.5, 0.625, 0.25, 0.625, 0.25, 0.625, 0.5, 0.625, 0.75, 0.625, 0.5, 0.625, 0.5, 0.625, 0.75, 0.625, 1.0, 0.625, 0.75, 0.625, 0.75, 0.625, 1.0, 0.625, 1.0, 0.625, 0.75, 0.625, 0.75, 0.625, 1.0, 0.625, 0.5, 0.625, 0.25, 0.625, 0.25, 0.625, 0.5, 0.625, 0.75, 0.625, 0.5, 0.625, 0.5, 0.625, 0.75, 0.625, 0.5, 0.875, 0.5, 0.875, 0.75, 0.625, 0.75, 0.625, 0.5, 0.625, 0.25, 0.625, 0.25, 0.625, 0.5, 0.625, 0.75, 0.625, 0.5, 0.625, 0.5, 0.625, 0.75, 0.625, 0.25, 0.625, 0.0, 0.625, 0.0, 0.625, 0.25, 0.625, 0.25, 0.625, 0.0, 0.625, 0.0, 0.625, 0.25, 0.625, 0.75, 0.625, 0.5, 0.625, 0.5, 0.625, 0.75, 0.625, 0.5, 0.625, 0.25, 0.625, 0.25, 0.625, 0.5, 0.625, 1.0, 0.625, 0.75, 0.625, 0.75, 0.625, 1.0, 0.625, 0.25, 0.625, 0.0, 0.625, 0.0, 0.625, 0.25, 0.625, 0.75, 0.625, 0.5, 0.625, 0.5, 0.625, 0.75, 0.625, 0.5, 0.625, 0.25, 0.625, 0.25, 0.625, 0.5, 0.625, 1.0, 0.625, 0.75, 0.625, 0.75, 0.625, 1.0, 0.625, 0.25, 0.625, 0.0, 0.625, 0.0, 0.625, 0.25, 0.625, 0.75, 0.625, 0.5, 0.625, 0.5, 0.625, 0.75, 0.625, 0.5, 0.625, 0.25, 0.625, 0.25, 0.625, 0.5, 0.625, 1.0, 0.625, 0.75, 0.625, 0.75, 0.625, 1.0, 0.625, 0.25, 0.625, 0.0, 0.625, 0.0, 0.625, 0.25, 0.625, 0.75, 0.625, 0.5, 0.625, 0.5, 0.625, 0.75, 0.625, 0.5, 0.625, 0.25, 0.625, 0.25, 0.625, 0.5, 0.625, 1.0, 0.625, 0.75, 0.625, 0.75, 0.625, 1.0])
me_cube_010.materials.append(mat_material_006)
me_cube_010.materials.append(mat_material_005)
me_cube_010.update()

# ---- objects
ob_cube = bpy.data.objects.new('Cube', me_cube_002)
ob_cube_001 = bpy.data.objects.new('Cube.001', me_cube_003)
ob_plane = bpy.data.objects.new('Plane', me_plane_001)
ob_point = bpy.data.objects.new('Point', light_point)
ob_cube_002 = bpy.data.objects.new('Cube.002', me_cube_004)
ob_cube_003 = bpy.data.objects.new('Cube.003', me_cube_005)
ob_camera = bpy.data.objects.new('Camera', cam_camera_001)
ob_cube_004 = bpy.data.objects.new('Cube.004', me_cube_006)
ob_cube_005 = bpy.data.objects.new('Cube.005', me_cube_007)
ob_cube_006 = bpy.data.objects.new('Cube.006', me_cube_008)
ob_icosphere = bpy.data.objects.new('Icosphere', me_icosphere_002)
ob_icosphere_001 = bpy.data.objects.new('Icosphere.001', me_icosphere_003)
ob_icosphere_002 = bpy.data.objects.new('Icosphere.002', me_icosphere_004)
ob_cube_007 = bpy.data.objects.new('Cube.007', me_cube_009)
ob_cube_008 = bpy.data.objects.new('Cube.008', me_cube_010)

# ---- transforms, parenting, visibility, modifiers, constraints
ob_cube.location = (0.0, 0.0, 0.0)
ob_cube.scale = (2.272, 2.272, 0.4259)
ob_cube_001.location = (0.0, 0.0, 1.203)
ob_cube_001.scale = (2.993, 1.0, 0.6875)
ob_cube_001.use_mesh_mirror_z = True
ob_plane.location = (0.0, 0.0, 0.6599)
ob_plane.scale = (2.952, 1.038, 1.038)
_m = ob_plane.modifiers.new('Solidify', 'SOLIDIFY')
_m.thickness = 0.06
ob_point.location = (-6.827, 4.233, 8.494)
ob_point.rotation_euler = (-0.5677, -0.6636, 0.187)
ob_cube_002.location = (2.115, -2.253, 0.8315)
ob_cube_002.rotation_euler = (0.0, -0.0, -0.3196)
ob_cube_002.scale = (0.09749, 0.09749, 0.09749)
ob_cube_003.location = (2.329, -1.764, 0.8731)
ob_cube_003.rotation_euler = (0.0, -0.0, 0.3242)
ob_cube_003.scale = (0.03296, 0.03279, 0.04244)
ob_camera.location = (-47.54, 24.55, 22.09)
ob_camera.rotation_euler = (7.475, -5.625e-06, -2.053)
ob_cube_004.location = (2.564, -2.543, 0.9249)
ob_cube_004.rotation_euler = (0.0, -0.0, 0.6196)
ob_cube_004.scale = (0.04244, 0.04244, 0.05205)
ob_cube_005.location = (1.675, -2.501, 0.8907)
ob_cube_005.rotation_euler = (0.0, -0.0, -0.6346)
ob_cube_005.scale = (0.0365, 0.0365, 0.0365)
ob_cube_006.location = (2.361, 2.444, 0.9895)
ob_cube_006.rotation_euler = (0.0, -0.0, 0.6196)
ob_cube_006.scale = (0.04231, 0.04231, 0.05189)
ob_icosphere.location = (2.187, 1.566, 1.194)
ob_icosphere.rotation_euler = (-0.3581, -0.2041, 0.136)
ob_icosphere.scale = (-0.4674, 0.3629, 0.8085)
ob_icosphere_001.location = (1.771, 1.998, 0.9255)
ob_icosphere_001.rotation_euler = (-0.3581, -0.2041, 0.136)
ob_icosphere_001.scale = (-0.4674, 0.3629, 0.8085)
ob_icosphere_002.location = (1.637, 2.399, 0.9991)
ob_icosphere_002.rotation_euler = (0.4251, -0.2041, 0.136)
ob_icosphere_002.scale = (-0.4177, 0.3243, 0.7225)
ob_cube_007.location = (2.472, 1.048, 0.8542)
ob_cube_007.rotation_euler = (0.0, -0.0, -0.3196)
ob_cube_007.scale = (0.1045, 0.1045, 0.1045)
ob_cube_008.location = (-2.514, 1.564, 0.9057)
ob_cube_008.rotation_euler = (0.0, -0.0, 0.6196)
ob_cube_008.scale = (0.04231, 0.04231, 0.05189)

# ---- collection membership
col_collection.objects.link(ob_cube)
col_collection.objects.link(ob_cube_001)
col_collection.objects.link(ob_plane)
col_collection.objects.link(ob_point)
col_collection.objects.link(ob_cube_002)
col_collection.objects.link(ob_cube_003)
col_collection.objects.link(ob_camera)
col_collection.objects.link(ob_cube_004)
col_collection.objects.link(ob_cube_005)
col_collection.objects.link(ob_cube_006)
col_collection.objects.link(ob_icosphere)
col_collection.objects.link(ob_icosphere_001)
col_collection.objects.link(ob_icosphere_002)
col_collection.objects.link(ob_cube_007)
col_collection.objects.link(ob_cube_008)

# ---- scene / render settings (as saved in the file)
scene.camera = ob_camera
scene.frame_start = 1; scene.frame_end = 250; scene.frame_set(1)
scene.render.engine = 'CYCLES'
scene.render.film_transparent = True
scene.cycles.samples = 256
scene.cycles.sampling_pattern = 'TABULATED_SOBOL'
scene.view_settings.view_transform = 'Filmic'
bpy.context.view_layer.update()
